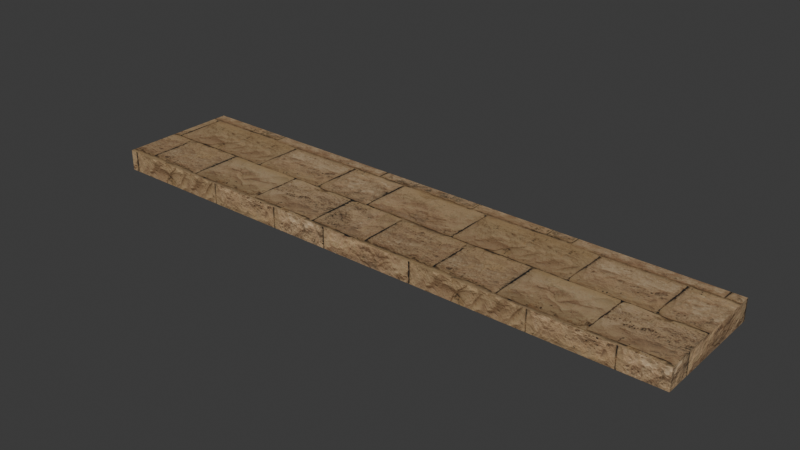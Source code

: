 # Source: roof-bundle-link-north-east.blend  (saved by Blender 5.2.44; exported with 4.5.12 LTS)
import bpy
from mathutils import Matrix  # noqa: F401  (used for matrix-valued properties, if any)

bpy.ops.wm.read_factory_settings(use_empty=True)
scene = bpy.context.scene
scene.name = 'Scene'

# ---- collections
col_collection = bpy.data.collections.new('Collection'); scene.collection.children.link(col_collection)

# ---- images (referenced by path relative to the original .blend; pixels are not part of the script)
import os
ASSET_DIR = os.environ.get("B2B_ASSET_DIR", "")  # directory of the original .blend (textures are referenced by path, not embedded)
HERE = os.path.dirname(os.path.abspath(__file__))  # packed textures are extracted next to this script under _unpacked/

def load_image(name, relpath, width, height, colorspace="sRGB"):
    """Load a texture the original file referenced (path relative to the .blend, or extracted next to this script)."""
    p = next((c for c in (os.path.join(HERE, relpath), os.path.join(ASSET_DIR, relpath)) if relpath and os.path.exists(c)), "")
    if p:
        img = bpy.data.images.load(p, check_existing=True)
        img.name = name
    else:  # same state as the original file: an image datablock whose file is absent (Cycles renders it pink)
        img = bpy.data.images.new(name, width, height)
        img.source = "FILE"
        img.filepath = "//" + (relpath or name)
    img.colorspace_settings.name = colorspace
    return img
img_sandstone_blocks_05_diff_1k_jpg = load_image('sandstone_blocks_05_diff_1k.jpg', '_unpacked/sandstone_blocks_05_diff_1k.28f8aecd.jpg', 1024, 1024, 'sRGB')
img_sandstone_blocks_05_arm_1k_jpg = load_image('sandstone_blocks_05_arm_1k.jpg', '_unpacked/sandstone_blocks_05_arm_1k.a535a2ba.jpg', 1024, 1024, 'Non-Color')
img_sandstone_blocks_05_nor_gl_1k_jpg = load_image('sandstone_blocks_05_nor_gl_1k.jpg', '_unpacked/sandstone_blocks_05_nor_gl_1k.8751b294.jpg', 1024, 1024, 'Non-Color')

# ---- materials (node trees are filled in below, after node groups)
mat_ph_bz04_stone_trim_sandstone = bpy.data.materials.new('ph_bz04_stone_trim_sandstone')

# ---- node groups
ng_gltf_material_output = bpy.data.node_groups.new('glTF Material Output', 'ShaderNodeTree')
_s = ng_gltf_material_output.interface.new_socket(name='Occlusion', in_out='INPUT', socket_type='NodeSocketFloat')
_N = ng_gltf_material_output.nodes; _L = ng_gltf_material_output.links
n0 = _N.new('NodeGroupInput'); n0.name = 'Group Input'; n0.location = (0, 0)

# ---- material node trees
mat_ph_bz04_stone_trim_sandstone.use_nodes = True; mat_ph_bz04_stone_trim_sandstone.node_tree.nodes.clear()
_N = mat_ph_bz04_stone_trim_sandstone.node_tree.nodes; _L = mat_ph_bz04_stone_trim_sandstone.node_tree.links
n0 = _N.new('ShaderNodeBsdfPrincipled'); n0.name = 'Principled BSDF'; n0.location = (-200, 100)
n0.inputs[10].default_value = 0.005
n1 = _N.new('ShaderNodeOutputMaterial'); n1.name = 'Material Output'; n1.location = (200, 100)
n2 = _N.new('ShaderNodeTexImage'); n2.name = 'Image Texture'; n2.location = (-700, 300)
n2.image = img_sandstone_blocks_05_diff_1k_jpg
n3 = _N.new('ShaderNodeMix'); n3.name = 'Mix'; n3.location = (-350, 300)
n3.data_type = 'RGBA'
n3.blend_type = 'MULTIPLY'
n3.inputs[0].default_value = 1.0
n3.inputs[7].default_value = (0.6939, 0.5841, 0.4233, 1.0)
n4 = _N.new('ShaderNodeTexImage'); n4.name = 'Image Texture.001'; n4.location = (-700, -50)
n4.image = img_sandstone_blocks_05_arm_1k_jpg
n5 = _N.new('ShaderNodeSeparateColor'); n5.name = 'Separate Color'; n5.location = (-350, -50)
n6 = _N.new('ShaderNodeMath'); n6.name = 'Math'; n6.location = (0, 0)
n6.operation = 'MULTIPLY'
n6.inputs[1].default_value = 0.94
n7 = _N.new('ShaderNodeGroup'); n7.name = 'Group'; n7.location = (0, -250)
n7.node_tree = ng_gltf_material_output
n8 = _N.new('ShaderNodeTexImage'); n8.name = 'Image Texture.002'; n8.location = (-700, -400)
n8.image = img_sandstone_blocks_05_nor_gl_1k_jpg
n9 = _N.new('ShaderNodeNormalMap'); n9.name = 'Normal Map'; n9.location = (-350, -400)
n9.width = 160
n9.inputs[0].default_value = 0.32
_L.new(n0.outputs[0], n1.inputs[0])
_L.new(n2.outputs[0], n3.inputs[6])
_L.new(n3.outputs[2], n0.inputs[0])
_L.new(n4.outputs[0], n5.inputs[0])
_L.new(n5.outputs[1], n6.inputs[0])
_L.new(n6.outputs[0], n0.inputs[2])
_L.new(n5.outputs[2], n0.inputs[1])
_L.new(n5.outputs[0], n7.inputs[0])
_L.new(n8.outputs[0], n9.inputs[1])
_L.new(n9.outputs[0], n0.inputs[5])
n1.is_active_output = True

# ---- world
world_world = bpy.data.worlds.new('World'); scene.world = world_world
world_world.use_nodes = True; world_world.node_tree.nodes.clear()
_N = world_world.node_tree.nodes; _L = world_world.node_tree.links
n0 = _N.new('ShaderNodeOutputWorld'); n0.name = 'World Output'; n0.location = (200, 100)
n1 = _N.new('ShaderNodeBackground'); n1.name = 'Background'; n1.location = (-200, 100)
n1.inputs[0].default_value = (0.05088, 0.05088, 0.05088, 1.0)
_L.new(n1.outputs[0], n0.inputs[0])
n0.is_active_output = True
world_world.color = (0.05088, 0.05088, 0.05088)
world_world.sun_shadow_jitter_overblur = 0.0

# ---- meshes
me_roof_cell_008_slab = bpy.data.meshes.new('ROOF_CELL_008-slab')
me_roof_cell_008_slab.from_pydata([(-1.7, 0.35, 0.0), (1.7, 0.35, 0.0), (1.7, -0.35, 0.0), (-1.7, -0.35, 0.0), (-1.7, 0.35, 0.12), (1.7, 0.35, 0.12), (1.7, -0.35, 0.12), (-1.7, -0.35, 0.12)], [], [(1, 2, 3, 0), (7, 6, 5, 4), (4, 5, 1, 0), (5, 6, 2, 1), (6, 7, 3, 2), (7, 4, 0, 3)])
_uv = me_roof_cell_008_slab.uv_layers.new(name='UVMap')
_uv.uv.foreach_set('vector', [0.85, 0.175, 0.85, -0.175, -0.85, -0.175, -0.85, 0.175, -0.85, -0.175, 0.85, -0.175, 0.85, 0.175, -0.85, 0.175, -0.85, 0.06, 0.85, 0.06, 0.85, 0.0, -0.85, 0.0, 0.175, 0.06, -0.175, 0.06, -0.175, 0.0, 0.175, 0.0, 0.85, 0.06, -0.85, 0.06, -0.85, 0.0, 0.85, 0.0, -0.175, 0.06, 0.175, 0.06, 0.175, 0.0, -0.175, 0.0])
_ca = me_roof_cell_008_slab.color_attributes.new('COLOR_0', 'FLOAT_COLOR', 'POINT')
_ca.data.foreach_set('color', [1.0, 1.0, 1.0, 1.0, 1.0, 1.0, 1.0, 1.0, 1.0, 1.0, 1.0, 1.0, 1.0, 1.0, 1.0, 1.0, 1.0, 1.0, 1.0, 1.0, 1.0, 1.0, 1.0, 1.0, 1.0, 1.0, 1.0, 1.0, 1.0, 1.0, 1.0, 1.0])
me_roof_cell_008_slab.materials.append(mat_ph_bz04_stone_trim_sandstone)
me_roof_cell_008_slab.update()

# ---- objects
ob_roof_cell_008_slab = bpy.data.objects.new('ROOF_CELL_008-slab', me_roof_cell_008_slab)

# ---- transforms, parenting, visibility, modifiers, constraints
ob_roof_cell_008_slab.location = (0.0, 0.0, 0.0)

# ---- collection membership
col_collection.objects.link(ob_roof_cell_008_slab)

# ---- scene / render settings (as saved in the file)
scene.frame_start = 1; scene.frame_end = 250; scene.frame_set(1)
scene.render.engine = 'BLENDER_EEVEE_NEXT'
scene.render.bake_bias = 0.0
scene.render.bake_samples = 0
scene.render.compositor_device = 'GPU'
scene.eevee.use_volume_custom_range = False
scene.eevee.fast_gi_thickness_near = 0.1
scene.eevee.fast_gi_thickness_far = 0.0
scene.eevee.ray_tracing_options.screen_trace_thickness = 0.1
bpy.context.view_layer.update()

# ---- added for rendering (the .blend has no active camera and no usable light): camera, sun
cam_auto = bpy.data.cameras.new('AutoCamera')
cam_auto.lens = 50.0
cam_auto.sensor_width = 36.0
cam_auto.clip_end = 1000.0
ob_auto_camera = bpy.data.objects.new('AutoCamera', cam_auto)
scene.collection.objects.link(ob_auto_camera)
ob_auto_camera.location = (3.21366, -3.85639, 2.63093)
ob_auto_camera.rotation_euler = (1.09748, -7.21219e-08, 0.694738)
scene.camera = ob_auto_camera
light_auto_sun = bpy.data.lights.new('AutoSun', 'SUN')
light_auto_sun.energy = 3.0
light_auto_sun.angle = 0.0523599
ob_auto_sun = bpy.data.objects.new('AutoSun', light_auto_sun)
scene.collection.objects.link(ob_auto_sun)
ob_auto_sun.rotation_euler = (0.872665, 0.174533, 0.523599)
bpy.context.view_layer.update()
